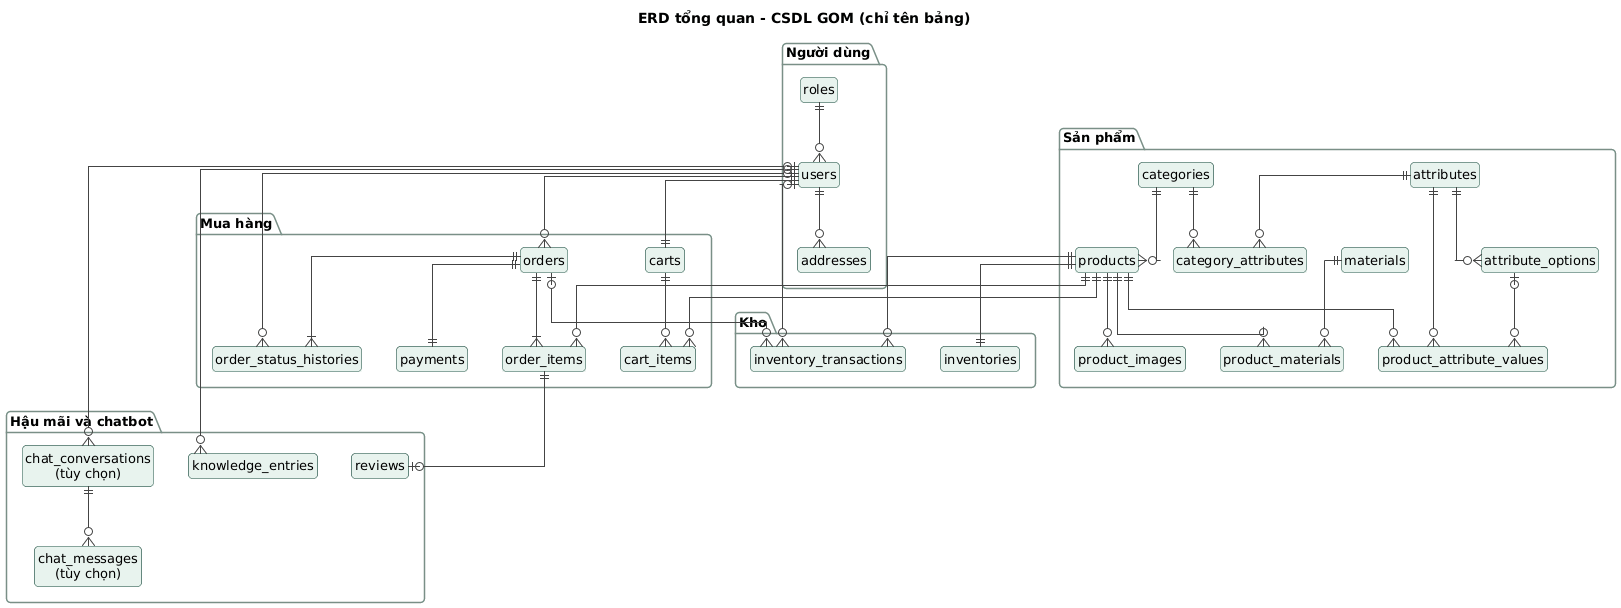

The diagram above was rendered by PlantUML. Its source (embedded in the PNG):
@startuml erd-tong-quan
!include ../_style.puml
title ERD tổng quan - CSDL GOM (chỉ tên bảng)
hide circle
hide members
skinparam linetype ortho
!include _entities.puml
!include _relations.puml
@enduml